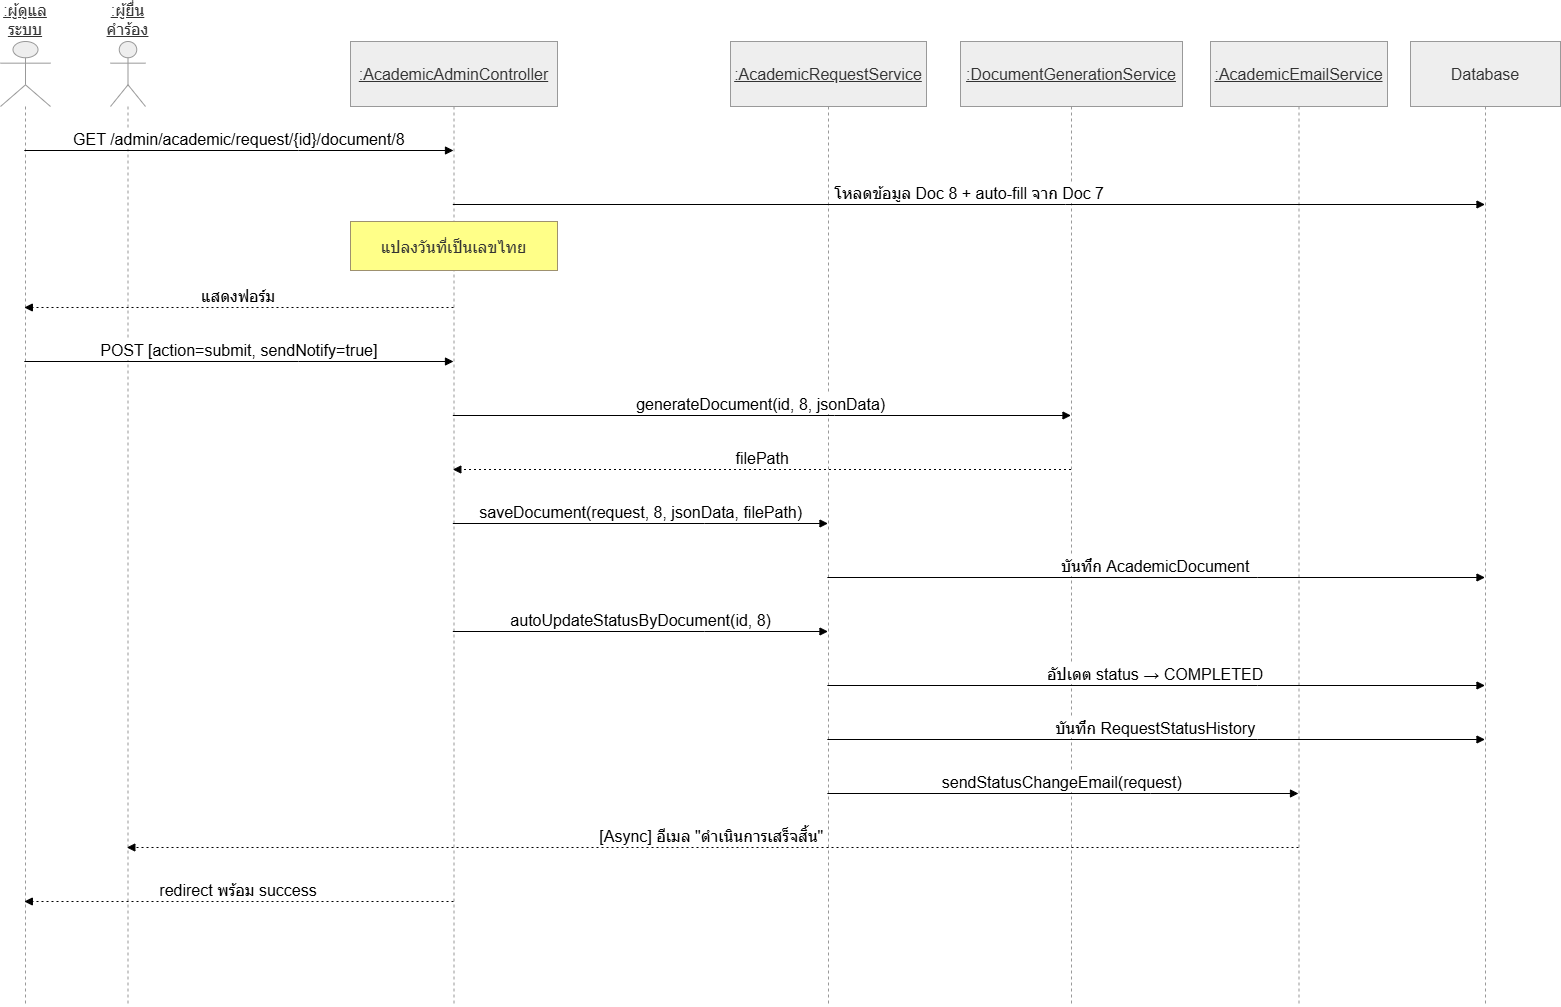

The diagram above was exported from draw.io. Its source (the exported page's mxGraphModel, read from the mxfile embedded in the PNG):
<mxGraphModel dx="1737" dy="2138" grid="1" gridSize="10" guides="1" tooltips="1" connect="1" arrows="1" fold="1" page="1" pageScale="1" pageWidth="850" pageHeight="1100" math="0" shadow="0">
  <root>
    <mxCell id="0" />
    <mxCell id="1" parent="0" />
    <mxCell id="laLIkqHevOM6Wh0DaXYs-1" parent="1" style="shape=umlLifeline;perimeter=lifelinePerimeter;whiteSpace=wrap;container=1;dropTarget=0;collapsible=0;recursiveResize=0;outlineConnect=0;portConstraint=eastwest;newEdgeStyle={&quot;edgeStyle&quot;:&quot;elbowEdgeStyle&quot;,&quot;elbow&quot;:&quot;vertical&quot;,&quot;curved&quot;:0,&quot;rounded&quot;:0};participant=umlActor;verticalAlign=bottom;labelPosition=center;verticalLabelPosition=top;align=center;size=65;fillColor=light-dark(#eeeeee,#1f2020);strokeColor=light-dark(#999999,#cccccc);fontColor=light-dark(#333333,#cccccc);fontStyle=4;fontSize=16;" value=":ผู้ดูแลระบบ" vertex="1">
      <mxGeometry height="965" width="50" x="20" y="20" as="geometry" />
    </mxCell>
    <mxCell id="laLIkqHevOM6Wh0DaXYs-2" parent="1" style="shape=umlLifeline;perimeter=lifelinePerimeter;whiteSpace=wrap;container=1;dropTarget=0;collapsible=0;recursiveResize=0;outlineConnect=0;portConstraint=eastwest;newEdgeStyle={&quot;edgeStyle&quot;:&quot;elbowEdgeStyle&quot;,&quot;elbow&quot;:&quot;vertical&quot;,&quot;curved&quot;:0,&quot;rounded&quot;:0};participant=umlActor;verticalAlign=bottom;labelPosition=center;verticalLabelPosition=top;align=center;size=65;fillColor=light-dark(#eeeeee,#1f2020);strokeColor=light-dark(#999999,#cccccc);fontColor=light-dark(#333333,#cccccc);fontSize=16;fontStyle=4" value=":ผู้ยื่นคำร้อง" vertex="1">
      <mxGeometry height="965" width="35" x="130" y="20" as="geometry" />
    </mxCell>
    <mxCell id="laLIkqHevOM6Wh0DaXYs-3" parent="1" style="shape=umlLifeline;perimeter=lifelinePerimeter;whiteSpace=wrap;container=1;dropTarget=0;collapsible=0;recursiveResize=0;outlineConnect=0;portConstraint=eastwest;newEdgeStyle={&quot;edgeStyle&quot;:&quot;elbowEdgeStyle&quot;,&quot;elbow&quot;:&quot;vertical&quot;,&quot;curved&quot;:0,&quot;rounded&quot;:0};size=65;fillColor=light-dark(#eeeeee,#1f2020);strokeColor=light-dark(#999999,#cccccc);fontColor=light-dark(#333333,#cccccc);fontSize=16;fontStyle=4" value=":AcademicAdminController" vertex="1">
      <mxGeometry height="965" width="207" x="370" y="20" as="geometry" />
    </mxCell>
    <mxCell id="laLIkqHevOM6Wh0DaXYs-4" parent="1" style="shape=umlLifeline;perimeter=lifelinePerimeter;whiteSpace=wrap;container=1;dropTarget=0;collapsible=0;recursiveResize=0;outlineConnect=0;portConstraint=eastwest;newEdgeStyle={&quot;edgeStyle&quot;:&quot;elbowEdgeStyle&quot;,&quot;elbow&quot;:&quot;vertical&quot;,&quot;curved&quot;:0,&quot;rounded&quot;:0};size=65;fillColor=light-dark(#eeeeee,#1f2020);strokeColor=light-dark(#999999,#cccccc);fontColor=light-dark(#333333,#cccccc);fontSize=16;fontStyle=4" value=":AcademicRequestService" vertex="1">
      <mxGeometry height="965" width="196" x="750" y="20" as="geometry" />
    </mxCell>
    <mxCell id="laLIkqHevOM6Wh0DaXYs-5" parent="1" style="shape=umlLifeline;perimeter=lifelinePerimeter;whiteSpace=wrap;container=1;dropTarget=0;collapsible=0;recursiveResize=0;outlineConnect=0;portConstraint=eastwest;newEdgeStyle={&quot;edgeStyle&quot;:&quot;elbowEdgeStyle&quot;,&quot;elbow&quot;:&quot;vertical&quot;,&quot;curved&quot;:0,&quot;rounded&quot;:0};size=65;fillColor=light-dark(#eeeeee,#1f2020);strokeColor=light-dark(#999999,#cccccc);fontColor=light-dark(#333333,#cccccc);fontSize=16;fontStyle=4" value=":DocumentGenerationService" vertex="1">
      <mxGeometry height="965" width="222" x="980" y="20" as="geometry" />
    </mxCell>
    <mxCell id="laLIkqHevOM6Wh0DaXYs-6" parent="1" style="shape=umlLifeline;perimeter=lifelinePerimeter;whiteSpace=wrap;container=1;dropTarget=0;collapsible=0;recursiveResize=0;outlineConnect=0;portConstraint=eastwest;newEdgeStyle={&quot;edgeStyle&quot;:&quot;elbowEdgeStyle&quot;,&quot;elbow&quot;:&quot;vertical&quot;,&quot;curved&quot;:0,&quot;rounded&quot;:0};size=65;fillColor=light-dark(#eeeeee,#1f2020);strokeColor=light-dark(#999999,#cccccc);fontColor=light-dark(#333333,#cccccc);fontSize=16;fontStyle=4" value=":AcademicEmailService" vertex="1">
      <mxGeometry height="965" width="177" x="1230" y="20" as="geometry" />
    </mxCell>
    <mxCell id="laLIkqHevOM6Wh0DaXYs-7" parent="1" style="shape=umlLifeline;perimeter=lifelinePerimeter;whiteSpace=wrap;container=1;dropTarget=0;collapsible=0;recursiveResize=0;outlineConnect=0;portConstraint=eastwest;newEdgeStyle={&quot;edgeStyle&quot;:&quot;elbowEdgeStyle&quot;,&quot;elbow&quot;:&quot;vertical&quot;,&quot;curved&quot;:0,&quot;rounded&quot;:0};size=65;fillColor=light-dark(#eeeeee,#1f2020);strokeColor=light-dark(#999999,#cccccc);fontColor=light-dark(#333333,#cccccc);fontSize=16;" value="Database" vertex="1">
      <mxGeometry height="965" width="150" x="1430" y="20" as="geometry" />
    </mxCell>
    <mxCell id="laLIkqHevOM6Wh0DaXYs-8" edge="1" parent="1" source="laLIkqHevOM6Wh0DaXYs-1" style="verticalAlign=bottom;edgeStyle=elbowEdgeStyle;elbow=vertical;curved=0;rounded=0;endArrow=block;fontSize=16;" target="laLIkqHevOM6Wh0DaXYs-3" value="GET /admin/academic/request/{id}/document/8">
      <mxGeometry relative="1" as="geometry">
        <Array as="points">
          <mxPoint x="318" y="129" />
        </Array>
      </mxGeometry>
    </mxCell>
    <mxCell id="laLIkqHevOM6Wh0DaXYs-9" edge="1" parent="1" source="laLIkqHevOM6Wh0DaXYs-3" style="verticalAlign=bottom;edgeStyle=elbowEdgeStyle;elbow=vertical;curved=0;rounded=0;endArrow=block;fontSize=16;" target="laLIkqHevOM6Wh0DaXYs-7" value="โหลดข้อมูล Doc 8 + auto-fill จาก Doc 7">
      <mxGeometry relative="1" as="geometry">
        <Array as="points">
          <mxPoint x="1085" y="183" />
        </Array>
      </mxGeometry>
    </mxCell>
    <mxCell id="laLIkqHevOM6Wh0DaXYs-10" edge="1" parent="1" source="laLIkqHevOM6Wh0DaXYs-3" style="verticalAlign=bottom;edgeStyle=elbowEdgeStyle;elbow=vertical;curved=0;rounded=0;dashed=1;dashPattern=2 3;endArrow=block;fontSize=16;" target="laLIkqHevOM6Wh0DaXYs-1" value="แสดงฟอร์ม">
      <mxGeometry relative="1" as="geometry">
        <Array as="points">
          <mxPoint x="321" y="286" />
        </Array>
      </mxGeometry>
    </mxCell>
    <mxCell id="laLIkqHevOM6Wh0DaXYs-11" edge="1" parent="1" source="laLIkqHevOM6Wh0DaXYs-1" style="verticalAlign=bottom;edgeStyle=elbowEdgeStyle;elbow=vertical;curved=0;rounded=0;endArrow=block;fontSize=16;" target="laLIkqHevOM6Wh0DaXYs-3" value="POST [action=submit, sendNotify=true]">
      <mxGeometry relative="1" as="geometry">
        <Array as="points">
          <mxPoint x="318" y="340" />
        </Array>
      </mxGeometry>
    </mxCell>
    <mxCell id="laLIkqHevOM6Wh0DaXYs-12" edge="1" parent="1" source="laLIkqHevOM6Wh0DaXYs-3" style="verticalAlign=bottom;edgeStyle=elbowEdgeStyle;elbow=vertical;curved=0;rounded=0;endArrow=block;fontSize=16;" target="laLIkqHevOM6Wh0DaXYs-5" value="generateDocument(id, 8, jsonData)">
      <mxGeometry relative="1" as="geometry">
        <Array as="points">
          <mxPoint x="854" y="394" />
        </Array>
      </mxGeometry>
    </mxCell>
    <mxCell id="laLIkqHevOM6Wh0DaXYs-13" edge="1" parent="1" source="laLIkqHevOM6Wh0DaXYs-5" style="verticalAlign=bottom;edgeStyle=elbowEdgeStyle;elbow=vertical;curved=0;rounded=0;dashed=1;dashPattern=2 3;endArrow=block;fontSize=16;" target="laLIkqHevOM6Wh0DaXYs-3" value="filePath">
      <mxGeometry relative="1" as="geometry">
        <Array as="points">
          <mxPoint x="857" y="448" />
        </Array>
      </mxGeometry>
    </mxCell>
    <mxCell id="laLIkqHevOM6Wh0DaXYs-14" edge="1" parent="1" source="laLIkqHevOM6Wh0DaXYs-3" style="verticalAlign=bottom;edgeStyle=elbowEdgeStyle;elbow=vertical;curved=0;rounded=0;endArrow=block;fontSize=16;" target="laLIkqHevOM6Wh0DaXYs-4" value="saveDocument(request, 8, jsonData, filePath)">
      <mxGeometry relative="1" as="geometry">
        <Array as="points">
          <mxPoint x="724" y="502" />
        </Array>
      </mxGeometry>
    </mxCell>
    <mxCell id="laLIkqHevOM6Wh0DaXYs-15" edge="1" parent="1" source="laLIkqHevOM6Wh0DaXYs-4" style="verticalAlign=bottom;edgeStyle=elbowEdgeStyle;elbow=vertical;curved=0;rounded=0;endArrow=block;fontSize=16;" target="laLIkqHevOM6Wh0DaXYs-7" value="บันทึก AcademicDocument">
      <mxGeometry relative="1" as="geometry">
        <Array as="points">
          <mxPoint x="1277" y="556" />
        </Array>
      </mxGeometry>
    </mxCell>
    <mxCell id="laLIkqHevOM6Wh0DaXYs-16" edge="1" parent="1" source="laLIkqHevOM6Wh0DaXYs-3" style="verticalAlign=bottom;edgeStyle=elbowEdgeStyle;elbow=vertical;curved=0;rounded=0;endArrow=block;fontSize=16;" target="laLIkqHevOM6Wh0DaXYs-4" value="autoUpdateStatusByDocument(id, 8)">
      <mxGeometry relative="1" as="geometry">
        <Array as="points">
          <mxPoint x="724" y="610" />
        </Array>
      </mxGeometry>
    </mxCell>
    <mxCell id="laLIkqHevOM6Wh0DaXYs-17" edge="1" parent="1" source="laLIkqHevOM6Wh0DaXYs-4" style="verticalAlign=bottom;edgeStyle=elbowEdgeStyle;elbow=vertical;curved=0;rounded=0;endArrow=block;fontSize=16;" target="laLIkqHevOM6Wh0DaXYs-7" value="อัปเดต status → COMPLETED">
      <mxGeometry relative="1" as="geometry">
        <Array as="points">
          <mxPoint x="1277" y="664" />
        </Array>
      </mxGeometry>
    </mxCell>
    <mxCell id="laLIkqHevOM6Wh0DaXYs-18" edge="1" parent="1" source="laLIkqHevOM6Wh0DaXYs-4" style="verticalAlign=bottom;edgeStyle=elbowEdgeStyle;elbow=vertical;curved=0;rounded=0;endArrow=block;fontSize=16;" target="laLIkqHevOM6Wh0DaXYs-7" value="บันทึก RequestStatusHistory">
      <mxGeometry relative="1" as="geometry">
        <Array as="points">
          <mxPoint x="1277" y="718" />
        </Array>
      </mxGeometry>
    </mxCell>
    <mxCell id="laLIkqHevOM6Wh0DaXYs-19" edge="1" parent="1" source="laLIkqHevOM6Wh0DaXYs-4" style="verticalAlign=bottom;edgeStyle=elbowEdgeStyle;elbow=vertical;curved=0;rounded=0;endArrow=block;fontSize=16;" target="laLIkqHevOM6Wh0DaXYs-6" value="sendStatusChangeEmail(request)">
      <mxGeometry relative="1" as="geometry">
        <Array as="points">
          <mxPoint x="1170" y="772" />
        </Array>
      </mxGeometry>
    </mxCell>
    <mxCell id="laLIkqHevOM6Wh0DaXYs-20" edge="1" parent="1" source="laLIkqHevOM6Wh0DaXYs-6" style="verticalAlign=bottom;edgeStyle=elbowEdgeStyle;elbow=vertical;curved=0;rounded=0;dashed=1;dashPattern=2 3;endArrow=block;fontSize=16;" target="laLIkqHevOM6Wh0DaXYs-2" value="[Async] อีเมล &quot;ดำเนินการเสร็จสิ้น&quot;">
      <mxGeometry relative="1" as="geometry">
        <Array as="points">
          <mxPoint x="867" y="826" />
        </Array>
      </mxGeometry>
    </mxCell>
    <mxCell id="laLIkqHevOM6Wh0DaXYs-21" edge="1" parent="1" source="laLIkqHevOM6Wh0DaXYs-3" style="verticalAlign=bottom;edgeStyle=elbowEdgeStyle;elbow=vertical;curved=0;rounded=0;dashed=1;dashPattern=2 3;endArrow=block;fontSize=16;" target="laLIkqHevOM6Wh0DaXYs-1" value="redirect พร้อม success">
      <mxGeometry relative="1" as="geometry">
        <Array as="points">
          <mxPoint x="321" y="880" />
        </Array>
      </mxGeometry>
    </mxCell>
    <mxCell id="laLIkqHevOM6Wh0DaXYs-22" parent="1" style="fillColor=#ffff88;strokeColor=#9E916F;fontColor=light-dark(#333333,#cccccc);fontSize=16;" value="แปลงวันที่เป็นเลขไทย" vertex="1">
      <mxGeometry height="49" width="207" x="370" y="200" as="geometry" />
    </mxCell>
  </root>
</mxGraphModel>